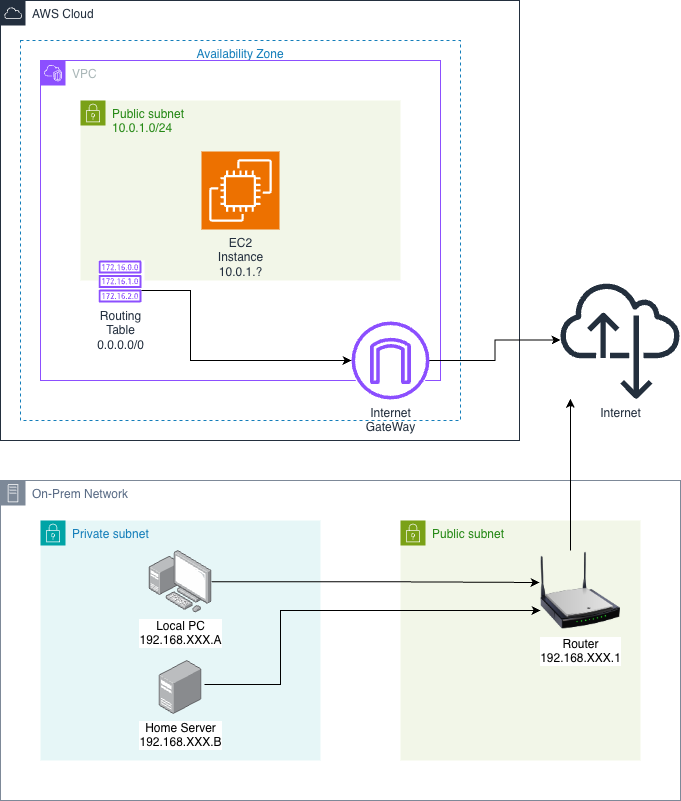

The diagram above was exported from draw.io. Its source (the exported page's mxGraphModel, read from the mxfile embedded in the PNG):
<mxGraphModel dx="1426" dy="766" grid="1" gridSize="10" guides="1" tooltips="1" connect="1" arrows="1" fold="1" page="1" pageScale="1" pageWidth="827" pageHeight="1169" math="0" shadow="0">
  <root>
    <mxCell id="0" />
    <mxCell id="1" parent="0" />
    <mxCell id="rSl8T04Zdfn7rULFKcXC-2" parent="1" style="points=[[0,0],[0.25,0],[0.5,0],[0.75,0],[1,0],[1,0.25],[1,0.5],[1,0.75],[1,1],[0.75,1],[0.5,1],[0.25,1],[0,1],[0,0.75],[0,0.5],[0,0.25]];outlineConnect=0;gradientColor=none;html=1;whiteSpace=wrap;fontSize=12;fontStyle=0;container=1;pointerEvents=0;collapsible=0;recursiveResize=0;shape=mxgraph.aws4.group;grIcon=mxgraph.aws4.group_aws_cloud;strokeColor=#232F3E;fillColor=none;verticalAlign=top;align=left;spacingLeft=30;fontColor=#232F3E;dashed=0;" value="AWS Cloud" vertex="1">
      <mxGeometry height="440" width="519" x="40" y="80" as="geometry" />
    </mxCell>
    <mxCell id="rSl8T04Zdfn7rULFKcXC-10" parent="rSl8T04Zdfn7rULFKcXC-2" style="fillColor=none;strokeColor=#147EBA;dashed=1;verticalAlign=top;fontStyle=0;fontColor=#147EBA;whiteSpace=wrap;html=1;" value="Availability Zone" vertex="1">
      <mxGeometry height="380" width="440" x="20" y="40" as="geometry" />
    </mxCell>
    <mxCell id="rSl8T04Zdfn7rULFKcXC-6" parent="rSl8T04Zdfn7rULFKcXC-2" style="points=[[0,0],[0.25,0],[0.5,0],[0.75,0],[1,0],[1,0.25],[1,0.5],[1,0.75],[1,1],[0.75,1],[0.5,1],[0.25,1],[0,1],[0,0.75],[0,0.5],[0,0.25]];outlineConnect=0;gradientColor=none;html=1;whiteSpace=wrap;fontSize=12;fontStyle=0;container=1;pointerEvents=0;collapsible=0;recursiveResize=0;shape=mxgraph.aws4.group;grIcon=mxgraph.aws4.group_vpc2;strokeColor=#8C4FFF;fillColor=none;verticalAlign=top;align=left;spacingLeft=30;fontColor=#AAB7B8;dashed=0;" value="VPC" vertex="1">
      <mxGeometry height="320" width="400" x="40" y="60" as="geometry" />
    </mxCell>
    <mxCell id="rSl8T04Zdfn7rULFKcXC-8" parent="rSl8T04Zdfn7rULFKcXC-6" style="points=[[0,0],[0.25,0],[0.5,0],[0.75,0],[1,0],[1,0.25],[1,0.5],[1,0.75],[1,1],[0.75,1],[0.5,1],[0.25,1],[0,1],[0,0.75],[0,0.5],[0,0.25]];outlineConnect=0;gradientColor=none;html=1;whiteSpace=wrap;fontSize=12;fontStyle=0;container=1;pointerEvents=0;collapsible=0;recursiveResize=0;shape=mxgraph.aws4.group;grIcon=mxgraph.aws4.group_security_group;grStroke=0;strokeColor=#7AA116;fillColor=#F2F6E8;verticalAlign=top;align=left;spacingLeft=30;fontColor=#248814;dashed=0;" value="Public subnet&lt;div&gt;10.0.1.0/24&lt;/div&gt;" vertex="1">
      <mxGeometry height="180" width="320" x="40" y="40" as="geometry" />
    </mxCell>
    <mxCell id="rSl8T04Zdfn7rULFKcXC-28" connectable="0" parent="rSl8T04Zdfn7rULFKcXC-6" style="group" value="" vertex="1">
      <mxGeometry height="96" width="164" x="-20" y="150" as="geometry" />
    </mxCell>
    <mxCell id="rSl8T04Zdfn7rULFKcXC-27" parent="rSl8T04Zdfn7rULFKcXC-28" style="whiteSpace=wrap;html=1;aspect=fixed;strokeColor=none;" value="" vertex="1">
      <mxGeometry height="46" width="46" x="78" y="50" as="geometry" />
    </mxCell>
    <mxCell id="rSl8T04Zdfn7rULFKcXC-26" parent="rSl8T04Zdfn7rULFKcXC-28" style="sketch=0;outlineConnect=0;fontColor=#232F3E;gradientColor=none;fillColor=#8C4FFF;strokeColor=none;dashed=0;verticalLabelPosition=bottom;verticalAlign=top;align=center;html=1;fontSize=12;fontStyle=0;aspect=fixed;pointerEvents=1;shape=mxgraph.aws4.route_table;" value="Routing&lt;div&gt;Table&lt;/div&gt;&lt;div&gt;0.0.0.0/0&lt;/div&gt;" vertex="1">
      <mxGeometry height="42" width="43.11" x="78" y="50" as="geometry" />
    </mxCell>
    <mxCell id="rSl8T04Zdfn7rULFKcXC-17" parent="rSl8T04Zdfn7rULFKcXC-2" style="sketch=0;points=[[0,0,0],[0.25,0,0],[0.5,0,0],[0.75,0,0],[1,0,0],[0,1,0],[0.25,1,0],[0.5,1,0],[0.75,1,0],[1,1,0],[0,0.25,0],[0,0.5,0],[0,0.75,0],[1,0.25,0],[1,0.5,0],[1,0.75,0]];outlineConnect=0;fontColor=#232F3E;fillColor=#ED7100;strokeColor=#ffffff;dashed=0;verticalLabelPosition=bottom;verticalAlign=top;align=center;html=1;fontSize=12;fontStyle=0;aspect=fixed;shape=mxgraph.aws4.resourceIcon;resIcon=mxgraph.aws4.ec2;" value="EC2&lt;div&gt;Instance&lt;/div&gt;&lt;div&gt;10.0.1.?&lt;/div&gt;" vertex="1">
      <mxGeometry height="78" width="78" x="201" y="151" as="geometry" />
    </mxCell>
    <mxCell id="rSl8T04Zdfn7rULFKcXC-23" connectable="0" parent="rSl8T04Zdfn7rULFKcXC-2" style="group" value="" vertex="1">
      <mxGeometry height="93" width="169" x="350" y="320" as="geometry" />
    </mxCell>
    <mxCell id="rSl8T04Zdfn7rULFKcXC-22" parent="rSl8T04Zdfn7rULFKcXC-23" style="ellipse;whiteSpace=wrap;html=1;aspect=fixed;strokeColor=none;" value="" vertex="1">
      <mxGeometry height="80" width="80" as="geometry" />
    </mxCell>
    <mxCell id="rSl8T04Zdfn7rULFKcXC-18" parent="rSl8T04Zdfn7rULFKcXC-23" style="sketch=0;outlineConnect=0;fontColor=#232F3E;gradientColor=none;fillColor=#8C4FFF;strokeColor=none;dashed=0;verticalLabelPosition=bottom;verticalAlign=top;align=center;html=1;fontSize=12;fontStyle=0;aspect=fixed;pointerEvents=1;shape=mxgraph.aws4.internet_gateway;" value="Internet&lt;div&gt;GateWay&lt;/div&gt;" vertex="1">
      <mxGeometry height="78" width="78" x="1" y="1" as="geometry" />
    </mxCell>
    <mxCell id="rSl8T04Zdfn7rULFKcXC-30" edge="1" parent="rSl8T04Zdfn7rULFKcXC-2" source="rSl8T04Zdfn7rULFKcXC-26" style="edgeStyle=orthogonalEdgeStyle;rounded=0;orthogonalLoop=1;jettySize=auto;html=1;" target="rSl8T04Zdfn7rULFKcXC-18">
      <mxGeometry relative="1" as="geometry">
        <Array as="points">
          <mxPoint x="190" y="290" />
          <mxPoint x="190" y="360" />
        </Array>
      </mxGeometry>
    </mxCell>
    <mxCell id="rSl8T04Zdfn7rULFKcXC-9" parent="1" style="points=[[0,0],[0.25,0],[0.5,0],[0.75,0],[1,0],[1,0.25],[1,0.5],[1,0.75],[1,1],[0.75,1],[0.5,1],[0.25,1],[0,1],[0,0.75],[0,0.5],[0,0.25]];outlineConnect=0;gradientColor=none;html=1;whiteSpace=wrap;fontSize=12;fontStyle=0;container=1;pointerEvents=0;collapsible=0;recursiveResize=0;shape=mxgraph.aws4.group;grIcon=mxgraph.aws4.group_on_premise;strokeColor=#7D8998;fillColor=none;verticalAlign=top;align=left;spacingLeft=30;fontColor=#5A6C86;dashed=0;" value="On-Prem Network" vertex="1">
      <mxGeometry height="320" width="680" x="40" y="560" as="geometry" />
    </mxCell>
    <mxCell id="rSl8T04Zdfn7rULFKcXC-14" parent="rSl8T04Zdfn7rULFKcXC-9" style="points=[[0,0],[0.25,0],[0.5,0],[0.75,0],[1,0],[1,0.25],[1,0.5],[1,0.75],[1,1],[0.75,1],[0.5,1],[0.25,1],[0,1],[0,0.75],[0,0.5],[0,0.25]];outlineConnect=0;gradientColor=none;html=1;whiteSpace=wrap;fontSize=12;fontStyle=0;container=1;pointerEvents=0;collapsible=0;recursiveResize=0;shape=mxgraph.aws4.group;grIcon=mxgraph.aws4.group_security_group;grStroke=0;strokeColor=#7AA116;fillColor=#F2F6E8;verticalAlign=top;align=left;spacingLeft=30;fontColor=#248814;dashed=0;" value="Public subnet" vertex="1">
      <mxGeometry height="240" width="240" x="400" y="40" as="geometry" />
    </mxCell>
    <mxCell id="rSl8T04Zdfn7rULFKcXC-31" parent="rSl8T04Zdfn7rULFKcXC-14" style="image;html=1;image=img/lib/clip_art/networking/Wireless_Router_N_128x128.png" value="Router&lt;div&gt;192.168.XXX.1&lt;/div&gt;" vertex="1">
      <mxGeometry height="80" width="80" x="140" y="30" as="geometry" />
    </mxCell>
    <mxCell id="rSl8T04Zdfn7rULFKcXC-15" parent="rSl8T04Zdfn7rULFKcXC-9" style="points=[[0,0],[0.25,0],[0.5,0],[0.75,0],[1,0],[1,0.25],[1,0.5],[1,0.75],[1,1],[0.75,1],[0.5,1],[0.25,1],[0,1],[0,0.75],[0,0.5],[0,0.25]];outlineConnect=0;gradientColor=none;html=1;whiteSpace=wrap;fontSize=12;fontStyle=0;container=1;pointerEvents=0;collapsible=0;recursiveResize=0;shape=mxgraph.aws4.group;grIcon=mxgraph.aws4.group_security_group;grStroke=0;strokeColor=#00A4A6;fillColor=#E6F6F7;verticalAlign=top;align=left;spacingLeft=30;fontColor=#147EBA;dashed=0;" value="Private subnet" vertex="1">
      <mxGeometry height="240" width="280" x="40" y="40" as="geometry" />
    </mxCell>
    <mxCell id="rSl8T04Zdfn7rULFKcXC-32" parent="rSl8T04Zdfn7rULFKcXC-15" style="image;points=[];aspect=fixed;html=1;align=center;shadow=0;dashed=0;image=img/lib/allied_telesis/computer_and_terminals/Personal_Computer_with_Server.svg;" value="Local PC&lt;div&gt;192.168.XXX.A&lt;/div&gt;" vertex="1">
      <mxGeometry height="62.400000000000006" width="62.400000000000006" x="108.8" y="29.999999999999954" as="geometry" />
    </mxCell>
    <mxCell id="rSl8T04Zdfn7rULFKcXC-33" parent="rSl8T04Zdfn7rULFKcXC-15" style="image;points=[];aspect=fixed;html=1;align=center;shadow=0;dashed=0;image=img/lib/allied_telesis/computer_and_terminals/Server_Desktop.svg;" value="Home Server&lt;div&gt;&lt;div&gt;192.168.XXX.B&lt;/div&gt;&lt;/div&gt;" vertex="1">
      <mxGeometry height="54" width="42.599999999999994" x="118.69999999999999" y="140" as="geometry" />
    </mxCell>
    <mxCell id="rSl8T04Zdfn7rULFKcXC-36" edge="1" parent="rSl8T04Zdfn7rULFKcXC-9" source="rSl8T04Zdfn7rULFKcXC-33" style="edgeStyle=orthogonalEdgeStyle;rounded=0;orthogonalLoop=1;jettySize=auto;html=1;entryX=0;entryY=0.75;entryDx=0;entryDy=0;exitX=1.063;exitY=0.444;exitDx=0;exitDy=0;exitPerimeter=0;" target="rSl8T04Zdfn7rULFKcXC-31">
      <mxGeometry relative="1" as="geometry">
        <Array as="points">
          <mxPoint x="280" y="204" />
          <mxPoint x="280" y="130" />
        </Array>
      </mxGeometry>
    </mxCell>
    <mxCell id="rSl8T04Zdfn7rULFKcXC-37" edge="1" parent="rSl8T04Zdfn7rULFKcXC-9" source="rSl8T04Zdfn7rULFKcXC-32" style="edgeStyle=orthogonalEdgeStyle;rounded=0;orthogonalLoop=1;jettySize=auto;html=1;">
      <mxGeometry relative="1" as="geometry">
        <mxPoint x="539" y="102" as="targetPoint" />
      </mxGeometry>
    </mxCell>
    <mxCell id="rSl8T04Zdfn7rULFKcXC-24" parent="1" style="sketch=0;outlineConnect=0;fontColor=#232F3E;gradientColor=none;fillColor=#232F3D;strokeColor=none;dashed=0;verticalLabelPosition=bottom;verticalAlign=top;align=center;html=1;fontSize=12;fontStyle=0;aspect=fixed;pointerEvents=1;shape=mxgraph.aws4.internet_alt22;" value="Internet" vertex="1">
      <mxGeometry height="119" width="119" x="600" y="360" as="geometry" />
    </mxCell>
    <mxCell id="rSl8T04Zdfn7rULFKcXC-25" edge="1" parent="1" source="rSl8T04Zdfn7rULFKcXC-18" style="edgeStyle=orthogonalEdgeStyle;rounded=0;orthogonalLoop=1;jettySize=auto;html=1;" target="rSl8T04Zdfn7rULFKcXC-24">
      <mxGeometry relative="1" as="geometry" />
    </mxCell>
    <mxCell id="rSl8T04Zdfn7rULFKcXC-34" edge="1" parent="1" source="rSl8T04Zdfn7rULFKcXC-31" style="edgeStyle=orthogonalEdgeStyle;rounded=0;orthogonalLoop=1;jettySize=auto;html=1;" target="rSl8T04Zdfn7rULFKcXC-24">
      <mxGeometry relative="1" as="geometry">
        <Array as="points">
          <mxPoint x="610" y="590" />
          <mxPoint x="610" y="590" />
        </Array>
      </mxGeometry>
    </mxCell>
  </root>
</mxGraphModel>